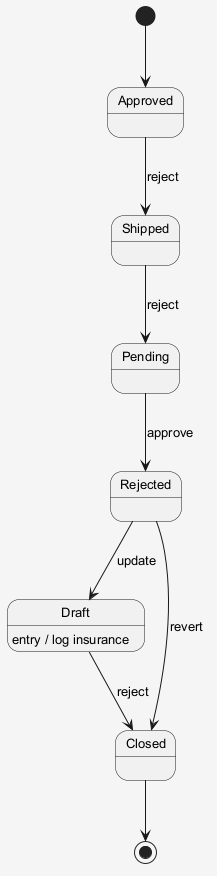

The diagram above was rendered by PlantUML. Its source (embedded in the PNG):
@startuml
skinparam shadowing false
skinparam backgroundColor #F5F5F5
skinparam defaultFontSize 13
[*] --> Approved
Approved --> Shipped : reject
Shipped --> Pending : reject
Pending --> Rejected : approve
Rejected --> Draft : update
Draft --> Closed : reject
Draft : entry / log insurance
Rejected --> Closed : revert
Closed --> [*]
@enduml